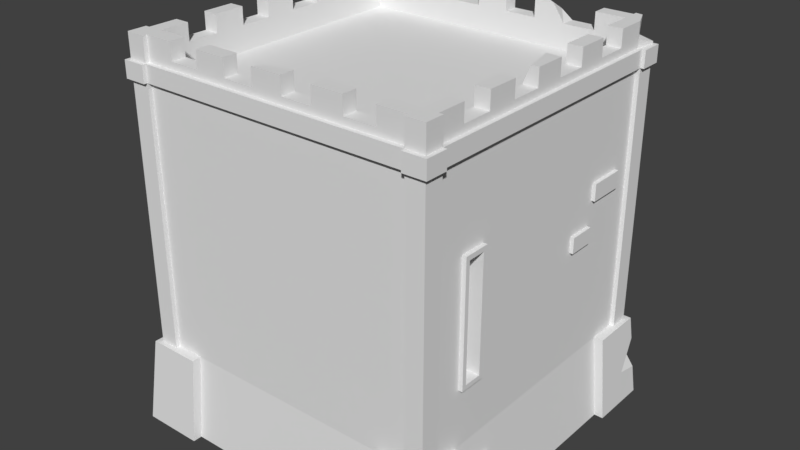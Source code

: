 # Source: Unity_Tower_L1.blend  (saved by Blender 2.79.0; exported with 4.5.12 LTS)
import bpy
from mathutils import Matrix  # noqa: F401  (used for matrix-valued properties, if any)

bpy.ops.wm.read_factory_settings(use_empty=True)
scene = bpy.context.scene
scene.name = 'Scene'

# ---- collections
col_collection_1 = bpy.data.collections.new('Collection 1'); scene.collection.children.link(col_collection_1)

# ---- world
world_world = bpy.data.worlds.new('World'); scene.world = world_world
world_world.color = (0.05088, 0.05088, 0.05088)
world_world.use_sun_shadow = False
world_world.sun_shadow_jitter_overblur = 0.0
world_world.cycles.sampling_method = 'MANUAL'

# ---- meshes
me_cube_009 = bpy.data.meshes.new('Cube.009')
me_cube_009.from_pydata([(-1.0, -1.0, -1.0), (-1.0, -1.0, 1.0), (-1.0, 1.0, -1.0), (-1.0, 1.0, 1.0), (1.0, -1.0, -1.0), (1.0, -1.0, 1.0), (1.0, 1.0, -1.0), (1.0, 1.0, 1.0)], [], [(0, 1, 3, 2), (2, 3, 7, 6), (6, 7, 5, 4), (4, 5, 1, 0), (2, 6, 4, 0), (7, 3, 1, 5)])
me_cube_009.use_remesh_preserve_volume = False
me_cube_009.use_remesh_preserve_attributes = False
me_cube_009.use_mirror_vertex_groups = False
me_cube_009.update()
me_cube_003 = bpy.data.meshes.new('Cube.003')
me_cube_003.from_pydata([(-1.0, -1.0, -1.0), (-1.0, -1.0, 1.0), (-1.0, 1.0, -1.0), (-1.0, 1.0, 1.0), (1.0, -1.0, -1.0), (1.0, -1.0, 1.0), (1.0, 1.0, -1.0), (1.0, 1.0, 1.0)], [], [(0, 1, 3, 2), (2, 3, 7, 6), (6, 7, 5, 4), (4, 5, 1, 0), (2, 6, 4, 0), (7, 3, 1, 5)])
me_cube_003.use_remesh_preserve_volume = False
me_cube_003.use_remesh_preserve_attributes = False
me_cube_003.use_mirror_vertex_groups = False
me_cube_003.update()
me_cube_000 = bpy.data.meshes.new('Cube.000')
me_cube_000.from_pydata([(0.3419, 1.0, 1.602), (0.3419, 1.0, 2.023), (0.3039, 1.083, 1.62), (-0.3419, 1.0, 1.602), (-0.3419, 1.0, 2.023), (-0.3039, 1.083, 1.994), (0.0, 1.083, 1.269), (0.0, 1.083, 2.069), (0.0, 1.0, 1.208), (0.0, 1.0, 2.108), (-0.162, 1.142, 1.439), (-0.1964, 1.142, 1.456), (-0.2379, 1.142, 1.3), (-0.272, 1.142, 1.316), (-0.2274, 1.145, 1.348), (-0.2497, 1.145, 1.359), (-0.2136, 1.145, 1.425), (-0.1897, 1.145, 1.413), (-0.2534, 1.146, 1.307), (-0.1757, 1.146, 1.451), (-0.239, 1.146, 1.353), (-0.202, 1.146, 1.419), (-0.2289, 1.135, 1.296), (-0.2779, 1.135, 1.319), (-0.1548, 1.13, 1.437), (-0.2005, 1.13, 1.457), (-0.25, 1.135, 1.359), (-0.2281, 1.135, 1.348), (-0.214, 1.135, 1.425), (-0.19, 1.135, 1.413), (-0.1758, 1.133, 1.451), (-0.2534, 1.135, 1.307), (-0.1534, 1.135, 1.435), (-0.2024, 1.135, 1.459), (-0.1757, 1.135, 1.451), (-0.1248, 1.133, 1.564), (-0.1042, 1.13, 1.55), (-0.1493, 1.13, 1.572), (-0.06478, 1.133, 1.638), (-0.05473, 1.13, 1.611), (-0.08314, 1.13, 1.669), (0.1087, 1.133, 1.795), (0.125, 1.13, 1.776), (0.08677, 1.13, 1.807), (0.1807, 1.133, 1.984), (0.2043, 1.13, 1.986), (0.159, 1.13, 1.975), (0.1583, 1.13, 2.095), (0.1509, 1.13, 2.072), (-0.07303, 1.13, 1.651), (-0.04651, 1.13, 1.591), (-0.08762, 1.133, 1.622), (-0.07083, 1.13, 1.604), (-0.09652, 1.13, 1.649), (0.1802, 1.13, 1.875), (0.1359, 1.13, 1.886), (0.1591, 1.133, 1.884), (0.008811, 1.13, 1.725), (0.03061, 1.133, 1.712), (0.04068, 1.13, 1.678), (-0.162, 1.111, 1.439), (-0.1964, 1.111, 1.456), (-0.2379, 1.111, 1.3), (-0.272, 1.111, 1.316), (-0.2274, 1.109, 1.348), (-0.2497, 1.109, 1.359), (-0.2136, 1.109, 1.425), (-0.1897, 1.109, 1.413), (-0.2534, 1.108, 1.307), (-0.1757, 1.108, 1.451), (-0.239, 1.108, 1.353), (-0.202, 1.108, 1.419), (-0.2289, 1.118, 1.296), (-0.2779, 1.118, 1.319), (-0.1548, 1.124, 1.437), (-0.2005, 1.124, 1.457), (-0.25, 1.118, 1.359), (-0.2281, 1.118, 1.348), (-0.214, 1.118, 1.425), (-0.19, 1.118, 1.413), (-0.1758, 1.121, 1.451), (-0.2534, 1.118, 1.307), (-0.1534, 1.118, 1.435), (-0.2024, 1.118, 1.459), (-0.1757, 1.118, 1.451), (-0.1248, 1.121, 1.564), (-0.1042, 1.124, 1.55), (-0.1493, 1.124, 1.572), (-0.06478, 1.121, 1.638), (-0.05473, 1.124, 1.611), (-0.08314, 1.124, 1.669), (0.1087, 1.121, 1.795), (0.125, 1.124, 1.776), (0.08677, 1.124, 1.807), (0.1807, 1.121, 1.984), (0.2043, 1.124, 1.986), (0.159, 1.124, 1.975), (0.1583, 1.124, 2.095), (0.1509, 1.124, 2.072), (-0.07303, 1.124, 1.651), (-0.04651, 1.124, 1.591), (-0.2289, 1.127, 1.296), (-0.2779, 1.127, 1.319), (-0.1534, 1.127, 1.435), (-0.2024, 1.127, 1.459), (-0.25, 1.127, 1.359), (-0.2281, 1.127, 1.348), (-0.214, 1.127, 1.425), (-0.19, 1.127, 1.413), (-0.2534, 1.127, 1.307), (-0.1548, 1.127, 1.437), (-0.2005, 1.127, 1.457), (-0.1042, 1.127, 1.55), (-0.1493, 1.127, 1.572), (-0.05473, 1.127, 1.611), (-0.08314, 1.127, 1.669), (0.125, 1.127, 1.776), (0.08677, 1.127, 1.807), (0.2043, 1.127, 1.986), (0.159, 1.127, 1.975), (0.1583, 1.127, 2.095), (0.1735, 1.127, 2.115), (0.1509, 1.127, 2.072), (-0.04651, 1.127, 1.591), (-0.07303, 1.127, 1.651), (-0.08762, 1.121, 1.622), (-0.07083, 1.124, 1.604), (-0.09652, 1.124, 1.649), (-0.09652, 1.127, 1.649), (-0.07083, 1.127, 1.604), (0.1802, 1.124, 1.875), (0.1359, 1.124, 1.886), (0.1591, 1.121, 1.884), (0.1359, 1.127, 1.886), (0.1802, 1.127, 1.875), (0.008811, 1.124, 1.725), (0.03061, 1.121, 1.712), (0.04068, 1.124, 1.678), (0.04068, 1.127, 1.678), (0.008811, 1.127, 1.725), (0.162, 1.127, 1.439), (0.1964, 1.127, 1.456), (0.2379, 1.127, 1.3), (0.272, 1.127, 1.316), (0.2274, 1.124, 1.348), (0.2497, 1.124, 1.359), (0.2136, 1.124, 1.425), (0.1897, 1.124, 1.413), (0.2534, 1.123, 1.307), (0.1757, 1.123, 1.451), (0.239, 1.123, 1.353), (0.202, 1.123, 1.419), (0.2289, 1.134, 1.296), (0.2779, 1.134, 1.319), (0.1548, 1.14, 1.437), (0.2005, 1.14, 1.457), (0.25, 1.134, 1.359), (0.2281, 1.134, 1.348), (0.214, 1.134, 1.425), (0.19, 1.134, 1.413), (0.1758, 1.136, 1.451), (0.2534, 1.134, 1.307), (0.1534, 1.134, 1.435), (0.2024, 1.134, 1.459), (0.1757, 1.134, 1.451), (0.1248, 1.136, 1.564), (0.1042, 1.14, 1.55), (0.1493, 1.14, 1.572), (0.06478, 1.136, 1.638), (0.05473, 1.14, 1.611), (0.08314, 1.14, 1.669), (-0.1087, 1.136, 1.795), (-0.125, 1.14, 1.776), (-0.08677, 1.14, 1.807), (-0.1807, 1.136, 1.984), (-0.2043, 1.14, 1.986), (-0.159, 1.14, 1.975), (-0.1583, 1.14, 2.095), (-0.1509, 1.14, 2.072), (0.07303, 1.14, 1.651), (0.04651, 1.14, 1.591), (0.08762, 1.136, 1.622), (0.07083, 1.14, 1.604), (0.09652, 1.14, 1.649), (-0.1802, 1.14, 1.875), (-0.1359, 1.14, 1.886), (-0.1591, 1.136, 1.884), (-0.008811, 1.14, 1.725), (-0.03061, 1.136, 1.712), (-0.04068, 1.14, 1.678), (0.162, 1.158, 1.439), (0.1964, 1.158, 1.456), (0.2379, 1.158, 1.3), (0.272, 1.158, 1.316), (0.2274, 1.16, 1.348), (0.2497, 1.16, 1.359), (0.2136, 1.16, 1.425), (0.1897, 1.16, 1.413), (0.2534, 1.161, 1.307), (0.1757, 1.161, 1.451), (0.239, 1.161, 1.353), (0.202, 1.161, 1.419), (0.2289, 1.151, 1.296), (0.2779, 1.151, 1.319), (0.1548, 1.145, 1.437), (0.2005, 1.145, 1.457), (0.25, 1.151, 1.359), (0.2281, 1.151, 1.348), (0.214, 1.151, 1.425), (0.19, 1.151, 1.413), (0.1758, 1.148, 1.451), (0.2534, 1.151, 1.307), (0.1534, 1.151, 1.435), (0.2024, 1.151, 1.459), (0.1757, 1.151, 1.451), (0.1248, 1.148, 1.564), (0.1042, 1.145, 1.55), (0.1493, 1.145, 1.572), (0.06478, 1.148, 1.638), (0.05473, 1.145, 1.611), (0.08314, 1.145, 1.669), (-0.1087, 1.148, 1.795), (-0.125, 1.145, 1.776), (-0.08677, 1.145, 1.807), (-0.1807, 1.148, 1.984), (-0.2043, 1.145, 1.986), (-0.159, 1.145, 1.975), (-0.1583, 1.145, 2.095), (-0.1735, 1.142, 2.115), (-0.1509, 1.145, 2.072), (0.07303, 1.145, 1.651), (0.04651, 1.145, 1.591), (0.2289, 1.142, 1.296), (0.2779, 1.142, 1.319), (0.1534, 1.142, 1.435), (0.2024, 1.142, 1.459), (0.25, 1.142, 1.359), (0.2281, 1.142, 1.348), (0.214, 1.142, 1.425), (0.19, 1.142, 1.413), (0.2534, 1.142, 1.307), (0.1548, 1.142, 1.437), (0.2005, 1.142, 1.457), (0.1042, 1.142, 1.55), (0.1493, 1.142, 1.572), (0.05473, 1.142, 1.611), (0.08314, 1.142, 1.669), (-0.125, 1.142, 1.776), (-0.08677, 1.142, 1.807), (-0.2043, 1.142, 1.986), (-0.159, 1.142, 1.975), (-0.1583, 1.142, 2.095), (-0.1509, 1.142, 2.072), (0.04651, 1.142, 1.591), (0.07303, 1.142, 1.651), (0.08762, 1.148, 1.622), (0.07083, 1.145, 1.604), (0.09652, 1.145, 1.649), (0.09652, 1.142, 1.649), (0.07083, 1.142, 1.604), (-0.1802, 1.145, 1.875), (-0.1359, 1.145, 1.886), (-0.1591, 1.148, 1.884), (-0.1359, 1.142, 1.886), (-0.1802, 1.142, 1.875), (-0.008811, 1.145, 1.725), (-0.03061, 1.148, 1.712), (-0.04068, 1.145, 1.678), (-0.04068, 1.142, 1.678), (-0.008811, 1.142, 1.725), (-0.2852, 1.083, 1.598), (-0.3111, 1.068, 1.616), (-0.3039, 1.083, 1.718), (-0.2606, 1.083, 1.637), (-0.3226, 1.042, 1.685), (0.2701, 1.083, 2.002), (0.3174, 1.054, 2.004), (0.3039, 1.083, 1.852), (0.2029, 1.083, 1.948), (0.3294, 1.027, 1.907), (0.3294, 1.027, 1.907)], [], [(6, 7, 275, 278, 277, 2), (2, 277, 280), (6, 2, 0, 8), (0, 1, 9, 8), (8, 3, 270, 6), (3, 271, 270), (5, 4, 9, 7), (3, 8, 9, 4), (31, 23, 13, 18), (21, 16, 11, 19), (29, 17, 10, 32), (22, 12, 14, 27), (18, 13, 15, 20), (27, 14, 17, 29), (20, 15, 16, 21), (14, 20, 21, 17), (12, 18, 20, 14), (17, 21, 19, 10), (22, 31, 18, 12), (101, 109, 31, 22), (10, 19, 34, 32), (24, 30, 35, 36), (106, 27, 29, 108), (15, 26, 28, 16), (101, 22, 27, 106), (13, 23, 26, 15), (16, 28, 33, 11), (108, 29, 32, 103), (19, 11, 33, 34), (30, 25, 37, 35), (109, 102, 23, 31), (111, 25, 33, 104), (30, 24, 32, 34), (25, 30, 34, 33), (129, 52, 39, 114), (52, 51, 38, 39), (110, 24, 36, 112), (58, 57, 43, 41), (51, 49, 38), (134, 54, 45, 118), (59, 58, 41, 42), (138, 59, 42, 116), (45, 44, 47, 121), (44, 46, 48, 47), (56, 55, 46, 44), (54, 56, 44, 45), (118, 45, 121), (114, 39, 50, 123), (51, 53, 40, 49), (40, 115, 124, 49), (46, 119, 122, 48), (47, 48, 122, 120), (121, 47, 120), (55, 133, 119, 46), (53, 128, 115, 40), (57, 139, 117, 43), (25, 111, 113, 37), (24, 110, 103, 32), (28, 107, 104, 33), (23, 102, 105, 26), (26, 105, 107, 28), (37, 113, 128, 53), (35, 37, 53, 51), (36, 35, 51, 52), (112, 36, 52, 129), (43, 117, 133, 55), (42, 41, 56, 54), (41, 43, 55, 56), (116, 42, 54, 134), (49, 124, 139, 57), (123, 50, 59, 138), (38, 49, 57, 58), (39, 38, 58, 59), (50, 39, 59), (81, 68, 63, 73), (71, 69, 61, 66), (79, 82, 60, 67), (72, 77, 64, 62), (68, 70, 65, 63), (77, 79, 67, 64), (70, 71, 66, 65), (64, 67, 71, 70), (62, 64, 70, 68), (67, 60, 69, 71), (72, 62, 68, 81), (101, 72, 81, 109), (60, 82, 84, 69), (74, 86, 85, 80), (106, 108, 79, 77), (65, 66, 78, 76), (101, 106, 77, 72), (63, 65, 76, 73), (66, 61, 83, 78), (108, 103, 82, 79), (69, 84, 83, 61), (80, 85, 87, 75), (109, 81, 73, 102), (111, 104, 83, 75), (80, 84, 82, 74), (75, 83, 84, 80), (129, 114, 89, 126), (126, 89, 88, 125), (110, 112, 86, 74), (136, 91, 93, 135), (125, 88, 99), (134, 118, 95, 130), (137, 92, 91, 136), (138, 116, 92, 137), (95, 121, 97, 94), (94, 97, 98, 96), (132, 94, 96, 131), (130, 95, 94, 132), (118, 121, 95), (114, 123, 100, 89), (125, 99, 90, 127), (90, 99, 124, 115), (96, 98, 122, 119), (97, 120, 122, 98), (121, 120, 97), (131, 96, 119, 133), (127, 90, 115, 128), (135, 93, 117, 139), (75, 87, 113, 111), (74, 82, 103, 110), (78, 83, 104, 107), (73, 76, 105, 102), (76, 78, 107, 105), (87, 127, 128, 113), (85, 125, 127, 87), (86, 126, 125, 85), (112, 129, 126, 86), (93, 131, 133, 117), (92, 130, 132, 91), (91, 132, 131, 93), (116, 134, 130, 92), (99, 135, 139, 124), (123, 138, 137, 100), (88, 136, 135, 99), (89, 137, 136, 88), (100, 137, 89), (161, 153, 143, 148), (151, 146, 141, 149), (159, 147, 140, 162), (152, 142, 144, 157), (148, 143, 145, 150), (157, 144, 147, 159), (150, 145, 146, 151), (144, 150, 151, 147), (142, 148, 150, 144), (147, 151, 149, 140), (152, 161, 148, 142), (232, 240, 161, 152), (140, 149, 164, 162), (154, 160, 165, 166), (237, 157, 159, 239), (145, 156, 158, 146), (232, 152, 157, 237), (143, 153, 156, 145), (146, 158, 163, 141), (239, 159, 162, 234), (149, 141, 163, 164), (160, 155, 167, 165), (240, 233, 153, 161), (242, 155, 163, 235), (160, 154, 162, 164), (155, 160, 164, 163), (259, 182, 169, 245), (182, 181, 168, 169), (241, 154, 166, 243), (188, 187, 173, 171), (181, 179, 168), (264, 184, 175, 249), (189, 188, 171, 172), (268, 189, 172, 247), (175, 174, 177, 228), (174, 176, 178, 177), (186, 185, 176, 174), (184, 186, 174, 175), (249, 175, 228), (245, 169, 180, 253), (181, 183, 170, 179), (170, 246, 254, 179), (176, 250, 252, 178), (177, 178, 252, 251), (228, 177, 251), (185, 263, 250, 176), (183, 258, 246, 170), (187, 269, 248, 173), (155, 242, 244, 167), (154, 241, 234, 162), (158, 238, 235, 163), (153, 233, 236, 156), (156, 236, 238, 158), (167, 244, 258, 183), (165, 167, 183, 181), (166, 165, 181, 182), (243, 166, 182, 259), (173, 248, 263, 185), (172, 171, 186, 184), (171, 173, 185, 186), (247, 172, 184, 264), (179, 254, 269, 187), (253, 180, 189, 268), (168, 179, 187, 188), (169, 168, 188, 189), (180, 169, 189), (211, 198, 193, 203), (201, 199, 191, 196), (209, 212, 190, 197), (202, 207, 194, 192), (198, 200, 195, 193), (207, 209, 197, 194), (200, 201, 196, 195), (194, 197, 201, 200), (192, 194, 200, 198), (197, 190, 199, 201), (202, 192, 198, 211), (232, 202, 211, 240), (190, 212, 214, 199), (204, 216, 215, 210), (237, 239, 209, 207), (195, 196, 208, 206), (232, 237, 207, 202), (193, 195, 206, 203), (196, 191, 213, 208), (239, 234, 212, 209), (199, 214, 213, 191), (210, 215, 217, 205), (240, 211, 203, 233), (242, 235, 213, 205), (210, 214, 212, 204), (205, 213, 214, 210), (259, 245, 219, 256), (256, 219, 218, 255), (241, 243, 216, 204), (266, 221, 223, 265), (255, 218, 230), (264, 249, 225, 260), (267, 222, 221, 266), (268, 247, 222, 267), (225, 228, 227, 224), (224, 227, 229, 226), (262, 224, 226, 261), (260, 225, 224, 262), (249, 228, 225), (245, 253, 231, 219), (255, 230, 220, 257), (220, 230, 254, 246), (226, 229, 252, 250), (227, 251, 252, 229), (228, 251, 227), (261, 226, 250, 263), (257, 220, 246, 258), (265, 223, 248, 269), (205, 217, 244, 242), (204, 212, 234, 241), (208, 213, 235, 238), (203, 206, 236, 233), (206, 208, 238, 236), (217, 257, 258, 244), (215, 255, 257, 217), (216, 256, 255, 215), (243, 259, 256, 216), (223, 261, 263, 248), (222, 260, 262, 221), (221, 262, 261, 223), (247, 264, 260, 222), (230, 265, 269, 254), (253, 268, 267, 231), (218, 266, 265, 230), (219, 267, 266, 218), (231, 267, 219), (273, 274, 272), (273, 270, 271, 274), (274, 271, 3), (273, 7, 6, 270), (274, 3, 4), (272, 274, 4, 5), (272, 5, 7, 273), (276, 275, 7, 9), (1, 276, 9), (1, 280, 279, 276), (276, 279, 278), (278, 279, 277), (275, 276, 278), (0, 2, 280, 1)])
me_cube_000.use_remesh_preserve_volume = False
me_cube_000.use_remesh_preserve_attributes = False
me_cube_000.use_mirror_vertex_groups = False
me_cube_000.update()
me_cube_017 = bpy.data.meshes.new('Cube.017')
me_cube_017.from_pydata([(-1.0, -1.0, -1.0), (-1.0, -1.0, 1.0), (-1.0, 1.0, -1.0), (-0.4717, 1.0, 0.4678), (1.0, -1.0, -1.0), (1.0, -1.0, 1.0), (1.0, 1.0, -1.0), (1.0, 1.0, 1.0)], [], [(0, 1, 3, 2), (2, 3, 7, 6), (6, 7, 5, 4), (4, 5, 1, 0), (2, 6, 4, 0), (7, 3, 1, 5)])
me_cube_017.use_remesh_preserve_volume = False
me_cube_017.use_remesh_preserve_attributes = False
me_cube_017.use_mirror_vertex_groups = False
me_cube_017.update()
me_cube_016 = bpy.data.meshes.new('Cube.016')
me_cube_016.from_pydata([(-1.0, -1.0, -1.0), (-1.0, -1.0, 1.0), (-1.0, 1.0, -1.0), (-1.0, 1.0, 1.0), (1.0, -1.0, -1.0), (1.0, -1.0, 1.0), (1.0, 1.0, -1.0), (1.0, 1.0, 1.0)], [], [(0, 1, 3, 2), (2, 3, 7, 6), (6, 7, 5, 4), (4, 5, 1, 0), (2, 6, 4, 0), (7, 3, 1, 5)])
me_cube_016.use_remesh_preserve_volume = False
me_cube_016.use_remesh_preserve_attributes = False
me_cube_016.use_mirror_vertex_groups = False
me_cube_016.update()
me_cube_015 = bpy.data.meshes.new('Cube.015')
me_cube_015.from_pydata([(-1.0, -1.0, -1.0), (-1.0, -1.0, 1.0), (-1.0, 1.0, -1.0), (-1.0, 1.0, 1.0), (1.0, -1.0, -1.0), (1.0, -1.0, 1.0), (1.0, 1.0, -1.0), (1.0, 1.0, 1.0)], [], [(0, 1, 3, 2), (2, 3, 7, 6), (6, 7, 5, 4), (4, 5, 1, 0), (2, 6, 4, 0), (7, 3, 1, 5)])
me_cube_015.use_remesh_preserve_volume = False
me_cube_015.use_remesh_preserve_attributes = False
me_cube_015.use_mirror_vertex_groups = False
me_cube_015.update()
me_cube_008 = bpy.data.meshes.new('Cube.008')
me_cube_008.from_pydata([(-1.0, -1.0, -1.0), (-1.0, -1.0, 1.0), (-1.0, 1.0, -1.0), (-1.0, 1.0, 1.0), (1.0, -1.0, -1.0), (1.0, -1.0, 1.0), (1.0, 1.0, -1.0), (1.0, 1.0, 1.0)], [], [(0, 1, 3, 2), (2, 3, 7, 6), (6, 7, 5, 4), (4, 5, 1, 0), (2, 6, 4, 0), (7, 3, 1, 5)])
me_cube_008.use_remesh_preserve_volume = False
me_cube_008.use_remesh_preserve_attributes = False
me_cube_008.use_mirror_vertex_groups = False
me_cube_008.update()
me_cube_007 = bpy.data.meshes.new('Cube.007')
me_cube_007.from_pydata([(-1.0, -1.0, -1.0), (-1.0, -1.0, 1.0), (-1.0, 1.0, -1.0), (-1.0, 1.0, 1.0), (1.0, -1.0, -1.0), (1.0, -1.0, 1.0), (1.0, 1.0, -1.0), (1.0, 1.0, 1.0)], [], [(0, 1, 3, 2), (2, 3, 7, 6), (6, 7, 5, 4), (4, 5, 1, 0), (2, 6, 4, 0), (7, 3, 1, 5)])
me_cube_007.use_remesh_preserve_volume = False
me_cube_007.use_remesh_preserve_attributes = False
me_cube_007.use_mirror_vertex_groups = False
me_cube_007.update()
me_cube_006 = bpy.data.meshes.new('Cube.006')
me_cube_006.from_pydata([(-1.0, -1.0, -1.0), (-1.0, -1.0, 1.0), (-1.0, 1.0, -1.0), (-1.0, 1.0, 1.0), (1.0, -1.0, -1.0), (1.0, -1.0, 1.0), (1.0, 1.0, -1.0), (1.0, 1.0, 1.0)], [], [(0, 1, 3, 2), (2, 3, 7, 6), (6, 7, 5, 4), (4, 5, 1, 0), (2, 6, 4, 0), (7, 3, 1, 5)])
me_cube_006.use_remesh_preserve_volume = False
me_cube_006.use_remesh_preserve_attributes = False
me_cube_006.use_mirror_vertex_groups = False
me_cube_006.update()
me_cube_005 = bpy.data.meshes.new('Cube.005')
me_cube_005.from_pydata([(-1.0, -1.0, -1.0), (-1.0, -1.0, 1.0), (-1.0, 1.0, -1.0), (-1.0, 1.0, 1.0), (1.0, -1.0, -1.0), (1.0, -1.0, 1.0), (1.0, 1.0, -1.0), (1.0, 1.0, 1.0)], [], [(0, 1, 3, 2), (2, 3, 7, 6), (6, 7, 5, 4), (4, 5, 1, 0), (2, 6, 4, 0), (7, 3, 1, 5)])
me_cube_005.use_remesh_preserve_volume = False
me_cube_005.use_remesh_preserve_attributes = False
me_cube_005.use_mirror_vertex_groups = False
me_cube_005.update()
me_cube_004 = bpy.data.meshes.new('Cube.004')
me_cube_004.from_pydata([(-1.0, -1.0, -1.0), (-1.0, -1.0, 1.0), (-1.0, 1.0, -1.0), (-1.0, 1.0, 1.0), (1.0, -1.0, -1.0), (1.0, -1.0, 1.0), (1.0, 1.0, -1.0), (1.0, 1.0, 1.0)], [], [(0, 1, 3, 2), (2, 3, 7, 6), (6, 7, 5, 4), (4, 5, 1, 0), (2, 6, 4, 0), (7, 3, 1, 5)])
me_cube_004.use_remesh_preserve_volume = False
me_cube_004.use_remesh_preserve_attributes = False
me_cube_004.use_mirror_vertex_groups = False
me_cube_004.update()
me_cube_001 = bpy.data.meshes.new('Cube.001')
me_cube_001.from_pydata([(-0.102, -1.028, 2.155), (-1.054, -0.7143, -2.772e-05), (-1.0, -0.6708, 1.619), (-0.7143, -1.054, -2.772e-05), (-0.7143, -1.0, 2.155), (-0.7143, -1.062, 0.5368), (-1.062, -0.7143, 0.5368), (-1.114, -0.7143, -2.766e-05), (-0.7143, -1.114, -2.766e-05), (-1.114, -1.114, -2.769e-05), (-1.062, -1.062, 0.5368), (1.49e-08, 2.98e-08, 2.155), (-0.7143, -1.0, 0.5368), (-1.0, -0.6708, 0.9179), (-0.102, -1.0, 0.5368), (-1.0, -0.9048, 2.155), (-1.062, -0.9048, 0.5368), (-1.114, -0.9394, -2.768e-05), (-1.0, -0.9048, 0.5368), (-0.7143, -0.9048, 2.155), (-0.3061, -1.0, 0.5368), (-0.9048, -0.7143, 2.155), (-0.9048, -1.062, 0.5368), (-0.9048, -1.0, 2.155), (-0.9394, -1.114, -2.768e-05), (-0.9048, -1.0, 0.5368), (-0.5102, -1.0, 0.5368), (-0.9048, -0.9048, 2.155), (-0.5102, -0.9048, 2.155), (-1.028, -1.028, 2.155), (-1.028, -1.028, 0.5368), (-1.028, -0.9048, 0.5368), (-0.9048, -1.028, 0.5368), (-1.028, -0.7143, 0.5368), (-0.7143, -1.028, 0.5368), (-1.0, -0.9048, 2.259), (-1.0, -0.7143, 2.259), (-0.9048, -1.0, 2.259), (-0.7143, -1.0, 2.259), (-0.3061, -0.9048, 2.155), (-0.102, -0.9048, 2.155), (-1.028, -0.9048, 2.259), (-1.028, -1.028, 2.259), (-0.102, -1.0, 2.155), (-0.3061, -1.0, 2.155), (-0.5102, -1.0, 2.155), (-0.5102, -1.054, -2.772e-05), (-0.3061, -1.054, -2.772e-05), (-0.102, -1.054, -2.772e-05), (-0.5102, -1.0, 2.259), (-0.3061, -1.0, 2.259), (-0.102, -1.0, 2.259), (-1.028, -0.102, 2.259), (-1.028, -0.3061, 2.259), (-1.028, -0.5102, 2.259), (-1.028, -0.102, 2.155), (-1.028, -0.3061, 2.155), (-1.0, -0.5537, 1.619), (-1.0, -0.3061, 2.155), (-1.0, -0.102, 2.155), (-1.0, -0.5537, 0.9179), (-1.0, -0.3061, 0.5368), (-1.0, -0.102, 0.5368), (-1.054, -0.102, -2.772e-05), (-1.054, -0.3061, -2.772e-05), (-1.054, -0.5102, -2.772e-05), (-0.9048, -0.5102, 2.155), (-0.9048, -0.3061, 2.155), (-0.9048, -0.102, 2.155), (-1.0, -0.5102, 2.259), (-1.0, -0.3061, 2.259), (-1.0, -0.102, 2.259), (-1.028, -0.5102, 2.155), (-1.028, -0.7143, 2.259), (-1.028, -0.7143, 2.155), (-1.028, -0.9048, 2.155), (-0.3061, -0.9048, 2.304), (-0.5102, -0.9048, 2.304), (-0.102, -0.9048, 2.304), (-1.0, -0.9048, 2.304), (-0.9048, -0.7143, 2.304), (-1.0, -0.7143, 2.304), (-0.9048, -1.0, 2.304), (-0.9048, -1.028, 2.304), (-0.7143, -0.9048, 2.304), (-0.7143, -1.0, 2.304), (-0.9048, -0.9048, 2.304), (-1.028, -0.9048, 2.304), (-1.028, -1.028, 2.304), (-0.102, -1.0, 2.304), (-0.3061, -1.0, 2.304), (-0.5102, -1.0, 2.304), (-1.0, -0.5102, 2.304), (-1.0, -0.3061, 2.304), (-1.0, -0.102, 2.304), (-0.9048, -0.5102, 2.304), (-0.9048, -0.3061, 2.304), (-0.9048, -0.102, 2.304), (-0.3061, -0.9048, 2.409), (-0.5102, -0.9048, 2.409), (-0.05445, -0.9482, 2.409), (-1.0, -0.9048, 2.409), (-1.0, -1.0, 2.409), (-0.9048, -0.7143, 2.409), (-1.0, -0.7143, 2.409), (-0.9048, -1.0, 2.409), (-0.9048, -1.028, 2.409), (-0.7143, -0.9048, 2.409), (-0.7143, -1.0, 2.409), (-0.9048, -0.9048, 2.409), (-1.028, -0.9048, 2.409), (-1.028, -1.028, 2.409), (-0.102, -1.0, 2.409), (-0.5102, -1.0, 2.409), (-0.3061, -1.0, 2.409), (-1.0, -0.5102, 2.409), (-1.0, -0.3061, 2.409), (-0.9048, -0.5102, 2.409), (-0.9048, -0.3061, 2.409), (-0.9048, -0.102, 2.409), (-1.0, -0.102, 2.409), (-0.3061, -1.028, 2.155), (-0.9048, -1.028, 2.259), (-0.9048, -1.028, 2.155), (-0.7143, -1.028, 2.155), (-0.7143, -1.028, 2.259), (-0.5102, -1.028, 2.155), (-0.102, -1.028, 2.259), (-0.3061, -1.028, 2.259), (-0.5102, -1.028, 2.259), (-0.9048, -1.052, 2.259), (-0.9048, -1.052, 2.155), (-1.052, -0.9048, 2.259), (-1.052, -1.052, 2.259), (-1.052, -1.052, 2.155), (-1.052, -0.9048, 2.155), (-0.102, 1.028, 2.155), (-1.0, 0.7143, 2.155), (-0.7143, 1.054, -2.772e-05), (-0.6708, 1.0, 1.619), (-0.7143, 1.062, 0.5368), (-1.062, 0.7143, 0.5368), (-1.114, 0.7143, -2.766e-05), (-0.7143, 1.114, -2.766e-05), (-1.114, 1.114, -2.769e-05), (-1.062, 1.062, 0.5368), (-0.6708, 1.0, 0.9179), (-1.0, 0.7143, 0.5368), (-0.3061, 0.933, -2.766e-05), (-1.0, 0.9048, 2.155), (-1.062, 0.9048, 0.5368), (-1.0, 0.9048, 0.5368), (-0.7143, 0.9048, 2.155), (-0.3061, 0.9632, 0.5368), (-0.9048, 0.7143, 2.155), (-0.9048, 1.062, 0.5368), (-0.8777, 1.0, 2.029), (-0.9394, 1.114, -2.768e-05), (-0.8777, 1.0, 1.857), (-0.5537, 1.0, 0.9179), (-0.9048, 0.9048, 2.155), (-0.5102, 0.9048, 2.155), (-1.028, 1.028, 2.155), (-1.028, 1.028, 0.5368), (-1.028, 0.9048, 0.5368), (-0.9048, 1.028, 0.5368), (-1.028, 0.7143, 0.5368), (-1.054, 0.7143, -2.769e-05), (-0.7143, 1.028, 0.5368), (-1.0, 0.9048, 2.259), (-1.0, 0.7143, 2.259), (-0.9048, 1.0, 2.259), (-0.7143, 1.0, 2.259), (-0.3061, 0.9048, 2.155), (-0.102, 0.9048, 2.155), (-1.028, 0.9048, 2.259), (-1.028, 1.028, 2.259), (-0.102, 1.0, 2.155), (-0.3061, 1.0, 2.155), (-0.5537, 1.0, 1.619), (-0.5102, 1.054, -2.772e-05), (-0.3061, 1.054, -2.772e-05), (-0.3061, 0.933, 0.5368), (-0.5102, 1.0, 2.259), (-0.3061, 1.0, 2.259), (-0.102, 1.0, 2.259), (-1.028, 0.102, 2.259), (-1.028, 0.3061, 2.259), (-1.028, 0.5102, 2.259), (-1.028, 0.102, 2.155), (-1.028, 0.3061, 2.155), (-1.0, 0.4809, 1.963), (-1.0, 0.3354, 1.963), (-1.0, 0.102, 2.155), (-1.0, 0.4809, 1.823), (-1.0, 0.3354, 1.823), (-1.0, 0.102, 0.5368), (-1.054, 0.102, -2.772e-05), (-1.054, 0.3061, -2.772e-05), (-1.054, 0.5102, -2.772e-05), (-0.9048, 0.5102, 2.155), (-0.9048, 0.3061, 2.155), (-0.9048, 0.102, 2.155), (-1.0, 0.5102, 2.259), (-1.0, 0.3061, 2.259), (-1.0, 0.102, 2.259), (-1.028, 0.5102, 2.155), (-1.028, 0.7143, 2.259), (-1.028, 0.7143, 2.155), (-1.028, 0.9048, 2.155), (-0.3061, 0.9048, 2.304), (-0.5102, 0.9048, 2.304), (-0.102, 0.9048, 2.304), (-1.0, 0.9048, 2.304), (-0.9048, 0.7143, 2.304), (-1.0, 0.7143, 2.304), (-0.9048, 1.0, 2.304), (-0.9048, 1.028, 2.304), (-0.7143, 0.9048, 2.304), (-0.7143, 1.0, 2.304), (-0.9048, 0.9048, 2.304), (-1.028, 0.9048, 2.304), (-1.028, 1.028, 2.304), (-0.102, 1.0, 2.304), (-0.3061, 1.0, 2.304), (-0.5102, 1.0, 2.304), (-1.0, 0.5102, 2.304), (-1.0, 0.3061, 2.304), (-1.0, 0.102, 2.304), (-0.9048, 0.5102, 2.304), (-0.9048, 0.3061, 2.304), (-0.9048, 0.102, 2.304), (-0.3061, 0.9048, 2.409), (-0.5102, 0.9048, 2.409), (-0.102, 0.9048, 2.409), (-1.0, 0.9048, 2.409), (-1.0, 1.0, 2.409), (-0.9048, 0.7143, 2.409), (-1.0, 0.7143, 2.409), (-0.7143, 0.9048, 2.409), (-0.7143, 1.0, 2.409), (-0.9048, 0.9048, 2.409), (-1.028, 0.9048, 2.409), (-1.028, 1.028, 2.409), (-0.102, 1.0, 2.335), (-0.5102, 1.0, 2.409), (-0.3061, 1.0, 2.409), (-1.0, 0.4226, 2.409), (-1.0, 0.3061, 2.409), (-0.9048, 0.4785, 2.409), (-0.9048, 0.3061, 2.409), (-0.9048, 0.102, 2.409), (-1.0, 0.102, 2.409), (-0.3061, 1.028, 2.155), (-0.9048, 1.028, 2.259), (-0.9048, 1.028, 2.155), (-0.7143, 1.028, 2.155), (-0.7143, 1.028, 2.259), (-0.5102, 1.028, 2.155), (-0.102, 1.028, 2.259), (-0.3061, 1.028, 2.259), (-0.5102, 1.028, 2.259), (-0.9048, 1.052, 2.259), (-0.9048, 1.052, 2.155), (-1.052, 0.9048, 2.259), (-1.052, 1.052, 2.259), (-1.052, 1.052, 2.155), (-1.052, 0.9048, 2.155), (-0.3061, 0.9632, 1.027), (-0.102, 0.9632, 1.027), (-0.3061, 0.933, 1.027), (-0.102, 0.933, 1.027), (-0.102, 0.933, 0.5368), (-0.102, 0.933, -2.76e-05), (-0.3741, 1.0, 0.5368), (-0.3741, 1.054, -2.772e-05), (-0.3741, 1.0, 1.027), (-0.3061, 1.0, 1.093), (-0.102, 1.0, 1.093), (-0.3741, 1.054, 1.098), (-0.102, 1.054, 1.098), (-0.3061, 1.054, 1.098), (-0.3741, 1.054, 1.032), (-0.102, 1.054, 1.032), (-0.3061, 0.933, 0.8314), (-0.3061, 1.054, 1.032), (-0.3061, 0.933, 0.7333), (-0.3061, 1.054, 0.5413), (-0.3741, 1.054, 0.5413), (-0.3741, 1.0, 1.093), (-1.0, -0.7143, 2.155), (-1.0, -0.5102, 2.155), (-1.0, -0.7143, 0.5368), (-1.0, -0.5102, 0.5368), (-0.7413, 1.0, 1.857), (-0.5102, 1.0, 0.5368), (-0.7413, 1.0, 2.029), (-0.5102, 1.0, 2.155), (-1.0, -0.6994, 1.648), (-1.0, -0.5251, 1.648), (-1.0, -0.6994, 0.8892), (-1.0, -0.5251, 0.8892), (-0.6994, 1.0, 0.8892), (-0.5251, 1.0, 0.8892), (-0.6994, 1.0, 1.648), (-0.5251, 1.0, 1.648), (-0.6708, 0.9333, 0.9179), (-0.5537, 0.9333, 0.9179), (-0.6708, 0.9333, 1.619), (-0.5537, 0.9333, 1.619), (-0.9333, -0.6708, 1.619), (-0.9333, -0.5537, 1.619), (-0.9333, -0.6708, 0.9179), (-0.9333, -0.5537, 0.9179), (-0.6994, 1.027, 0.8892), (-0.5251, 1.027, 0.8892), (-0.6994, 1.027, 1.648), (-0.5251, 1.027, 1.648), (-0.6708, 1.027, 0.9179), (-0.5537, 1.027, 0.9179), (-0.6708, 1.027, 1.619), (-0.5537, 1.027, 1.619), (-1.027, -0.6994, 1.648), (-1.027, -0.5251, 1.648), (-1.027, -0.6994, 0.8892), (-1.027, -0.5251, 0.8892), (-1.027, -0.6708, 1.619), (-1.027, -0.5537, 1.619), (-1.027, -0.6708, 0.9179), (-1.027, -0.5537, 0.9179), (-0.3061, 0.9632, 0.7333), (-0.3061, 0.9632, 0.8314), (-0.102, 0.933, 0.7333), (-0.3061, 0.9632, -2.769e-05), (-0.3061, 0.933, 0.2147), (-0.3061, 0.933, 0.3221), (-0.102, 0.933, 0.3221), (-0.3061, 0.9632, 0.3221), (-0.3061, 0.9632, 0.2147), (-0.9048, 1.0, 2.155), (-0.7143, 1.0, 2.155), (-0.9048, 1.0, 0.5368), (-0.7143, 1.0, 0.5368), (-0.8777, 1.13, 2.029), (-0.7413, 1.182, 2.029), (-0.8777, 1.233, 1.857), (-0.7413, 1.233, 1.857), (-0.102, 0.9632, 0.8314), (-0.102, 0.933, 0.8314), (-0.102, 0.9632, 0.7333), (-0.102, 0.9632, 0.3221), (-0.102, 0.9632, 0.2147), (-0.102, 0.933, 0.2147), (0.102, -1.028, 2.155), (1.054, -0.7143, -2.772e-05), (1.0, -0.6708, 1.619), (0.7143, -1.054, -2.772e-05), (0.7143, -1.0, 2.155), (0.7143, -1.062, 0.5368), (1.062, -0.7143, 0.5368), (1.114, -0.7143, -2.766e-05), (0.7143, -1.114, -2.766e-05), (1.114, -1.114, -2.769e-05), (1.062, -1.062, 0.5368), (0.7143, -1.0, 0.5368), (1.0, -0.6708, 0.9179), (0.102, -1.0, 0.5368), (1.0, -0.9048, 2.155), (1.062, -0.9048, 0.5368), (1.114, -0.9394, -2.768e-05), (1.0, -0.9048, 0.5368), (0.7143, -0.9048, 2.155), (0.3061, -1.0, 0.5368), (0.9048, -0.7143, 2.155), (0.9048, -1.062, 0.5368), (0.9048, -1.0, 2.155), (0.9394, -1.114, -2.768e-05), (0.9048, -1.0, 0.5368), (0.5102, -1.0, 0.5368), (0.9048, -0.9048, 2.155), (0.5102, -0.9048, 2.155), (1.028, -1.028, 2.155), (1.028, -1.028, 0.5368), (1.028, -0.9048, 0.5368), (0.9048, -1.028, 0.5368), (1.028, -0.7143, 0.5368), (0.7143, -1.028, 0.5368), (1.0, -0.9048, 2.259), (1.0, -0.7143, 2.259), (0.9048, -1.0, 2.259), (0.7143, -1.0, 2.259), (0.3061, -0.9048, 2.155), (0.102, -0.9048, 2.155), (1.028, -0.9048, 2.259), (1.028, -1.028, 2.259), (0.102, -1.0, 2.155), (0.3061, -1.0, 2.155), (0.5102, -1.0, 2.155), (0.5102, -1.054, -2.772e-05), (0.3061, -1.054, -2.772e-05), (0.102, -1.054, -2.772e-05), (0.5102, -1.0, 2.259), (0.3061, -1.0, 2.259), (0.102, -1.0, 2.259), (1.028, -0.102, 2.259), (1.028, -0.3061, 2.259), (1.028, -0.5102, 2.259), (1.028, -0.102, 2.155), (1.028, -0.3061, 2.155), (1.0, -0.5537, 1.619), (1.0, -0.3061, 2.155), (1.0, -0.102, 2.155), (1.0, -0.5537, 0.9179), (1.0, -0.3061, 0.5368), (1.0, -0.102, 0.5368), (1.054, -0.102, -2.772e-05), (1.054, -0.3061, -2.772e-05), (1.054, -0.5102, -2.772e-05), (0.9048, -0.5102, 2.155), (0.9048, -0.3061, 2.155), (0.9048, -0.102, 2.155), (1.0, -0.5102, 2.259), (1.0, -0.3061, 2.259), (1.0, -0.102, 2.259), (1.028, -0.5102, 2.155), (1.028, -0.7143, 2.259), (1.028, -0.7143, 2.155), (1.028, -0.9048, 2.155), (0.3061, -0.9048, 2.304), (0.5102, -0.9048, 2.304), (0.102, -0.9048, 2.304), (1.0, -0.9048, 2.304), (0.9048, -0.7143, 2.304), (1.0, -0.7143, 2.304), (0.9048, -1.0, 2.304), (0.9048, -1.028, 2.304), (0.7143, -0.9048, 2.304), (0.7143, -1.0, 2.304), (0.9048, -0.9048, 2.304), (1.028, -0.9048, 2.304), (1.028, -1.028, 2.304), (0.102, -1.0, 2.304), (0.3061, -1.0, 2.304), (0.5102, -1.0, 2.304), (1.0, -0.5102, 2.304), (1.0, -0.3061, 2.304), (1.0, -0.102, 2.304), (0.9048, -0.5102, 2.304), (0.9048, -0.3061, 2.304), (0.9048, -0.102, 2.304), (0.3061, -0.9048, 2.409), (0.5102, -0.9048, 2.409), (0.102, -0.9048, 2.409), (1.0, -0.9048, 2.409), (1.0, -1.0, 2.409), (0.9048, -0.7143, 2.409), (1.0, -0.7143, 2.409), (0.9048, -1.0, 2.409), (0.9048, -1.028, 2.409), (0.7143, -0.9048, 2.409), (0.7143, -1.0, 2.409), (0.9048, -0.9048, 2.409), (1.028, -0.9048, 2.409), (1.028, -1.028, 2.409), (0.102, -1.0, 2.409), (0.5102, -1.0, 2.409), (0.3061, -1.0, 2.409), (1.0, -0.5102, 2.409), (1.0, -0.3061, 2.409), (0.9048, -0.5102, 2.409), (0.9048, -0.3061, 2.409), (0.9515, -0.102, 2.409), (1.0, -0.102, 2.409), (0.3061, -1.028, 2.155), (0.9048, -1.028, 2.259), (0.9048, -1.028, 2.155), (0.7143, -1.028, 2.155), (0.7143, -1.028, 2.259), (0.5102, -1.028, 2.155), (0.102, -1.028, 2.259), (0.3061, -1.028, 2.259), (0.5102, -1.028, 2.259), (0.9048, -1.052, 2.259), (0.9048, -1.052, 2.155), (1.052, -0.9048, 2.259), (1.052, -1.052, 2.259), (1.052, -1.052, 2.155), (1.052, -0.9048, 2.155), (0.102, 1.028, 2.155), (1.0, 0.7143, 2.155), (0.7143, 1.054, -2.772e-05), (0.6708, 1.0, 1.619), (0.7143, 1.062, 0.5368), (1.062, 0.7143, 0.5368), (1.114, 0.7143, -2.766e-05), (0.7143, 1.114, -2.766e-05), (1.114, 1.114, -2.769e-05), (1.062, 1.062, 0.5368), (0.6708, 1.0, 0.9179), (1.0, 0.7143, 0.5368), (0.3061, 0.933, -2.766e-05), (1.0, 0.9048, 2.155), (1.062, 0.9048, 0.5368), (1.114, 0.9394, -2.768e-05), (1.0, 0.9048, 0.5368), (0.7143, 0.9048, 2.155), (0.3061, 0.9632, 0.5368), (0.9048, 0.7143, 2.155), (0.9048, 1.062, 0.5368), (0.9394, 1.114, -2.768e-05), (0.5537, 1.0, 0.9179), (0.9048, 0.9048, 2.155), (0.5102, 0.9048, 2.155), (1.028, 1.028, 2.155), (1.028, 1.028, 0.5368), (1.028, 0.9048, 0.5368), (0.9048, 1.028, 0.5368), (1.028, 0.7143, 0.5368), (1.054, 0.7143, -2.769e-05), (0.7143, 1.028, 0.5368), (1.0, 0.9048, 2.259), (1.0, 0.7143, 2.259), (0.9048, 1.0, 2.259), (0.7143, 1.0, 2.259), (0.3061, 0.9048, 2.155), (0.102, 0.9048, 2.155), (1.028, 0.9048, 2.259), (1.028, 1.028, 2.259), (0.102, 1.0, 2.155), (0.3061, 1.0, 2.155), (0.5537, 1.0, 1.619), (0.5102, 1.054, -2.772e-05), (0.3061, 1.054, -2.772e-05), (0.3061, 0.933, 0.5368), (0.5102, 1.0, 2.259), (0.3061, 1.0, 2.259), (0.102, 1.0, 2.259), (1.028, 0.102, 2.259), (1.028, 0.3061, 2.259), (1.028, 0.5102, 2.259), (1.028, 0.102, 2.155), (1.028, 0.3061, 2.155), (1.0, 0.5102, 2.155), (1.0, 0.3061, 2.155), (1.0, 0.102, 2.155), (1.0, 0.5102, 0.5368), (1.0, 0.3061, 0.5368), (1.0, 0.102, 0.5368), (1.054, 0.102, -2.772e-05), (1.054, 0.3061, -2.772e-05), (1.054, 0.5102, -2.772e-05), (0.9048, 0.5102, 2.155), (0.9048, 0.3061, 2.155), (0.9048, 0.102, 2.155), (1.0, 0.5102, 2.259), (1.0, 0.3061, 2.259), (1.0, 0.102, 2.259), (1.028, 0.5102, 2.155), (1.028, 0.7143, 2.259), (1.028, 0.7143, 2.155), (1.028, 0.9048, 2.155), (0.3061, 0.9048, 2.304), (0.5102, 0.9048, 2.304), (0.102, 0.9048, 2.304), (1.0, 0.9048, 2.304), (0.9048, 0.7143, 2.304), (1.0, 0.7143, 2.304), (0.9048, 1.0, 2.304), (0.9048, 1.028, 2.304), (0.7143, 0.9048, 2.304), (0.7143, 1.0, 2.304), (0.9048, 0.9048, 2.304), (1.028, 1.028, 2.277), (0.102, 1.0, 2.304), (0.3061, 1.0, 2.304), (0.5102, 1.0, 2.304), (1.0, 0.5102, 2.304), (1.0, 0.3061, 2.304), (1.0, 0.102, 2.304), (0.9048, 0.5102, 2.304), (0.9048, 0.3061, 2.304), (0.9048, 0.102, 2.304), (0.3061, 0.9048, 2.409), (0.4343, 0.9048, 2.409), (0.102, 0.9048, 2.409), (1.0, 0.9048, 2.409), (0.9498, 1.021, 2.409), (0.9048, 0.7143, 2.409), (1.0, 0.7143, 2.409), (0.9048, 1.0, 2.409), (0.9048, 1.028, 2.409), (0.7143, 0.9048, 2.409), (0.7143, 1.0, 2.409), (0.9048, 0.9048, 2.409), (0.102, 1.0, 2.409), (0.4348, 1.0, 2.357), (0.3061, 1.0, 2.409), (1.0, 0.5102, 2.409), (1.0, 0.3061, 2.409), (0.9048, 0.5102, 2.409), (0.9048, 0.3061, 2.409), (0.9048, 0.102, 2.409), (1.0, 0.102, 2.409), (0.3061, 1.028, 2.155), (0.9048, 1.028, 2.259), (0.9048, 1.028, 2.155), (0.7143, 1.028, 2.155), (0.7143, 1.028, 2.259), (0.5102, 1.028, 2.155), (0.102, 1.028, 2.259), (0.3061, 1.028, 2.259), (0.5102, 1.028, 2.259), (0.9048, 1.052, 2.259), (0.9048, 1.052, 2.155), (1.052, 0.9048, 2.259), (1.052, 1.052, 2.259), (1.052, 1.052, 2.155), (1.052, 0.9048, 2.155), (0.3061, 0.9632, 1.027), (0.102, 0.9632, 1.027), (0.3061, 0.933, 1.027), (0.102, 0.933, 1.027), (0.102, 0.933, 0.5368), (0.102, 0.933, -2.76e-05), (0.3741, 1.0, 0.5368), (0.3741, 1.054, -2.772e-05), (0.3741, 1.0, 1.027), (0.3061, 1.0, 1.093), (0.102, 1.0, 1.093), (0.3741, 1.054, 1.098), (0.102, 1.054, 1.098), (0.3061, 1.054, 1.098), (0.3741, 1.054, 1.032), (0.102, 1.054, 1.032), (0.3061, 0.933, 0.8314), (0.3061, 1.054, 1.032), (0.3061, 0.933, 0.7333), (0.3061, 1.054, 0.5413), (0.3741, 1.054, 0.5413), (0.3741, 1.0, 1.093), (1.0, -0.7143, 2.155), (1.0, -0.5102, 2.155), (1.0, -0.7143, 0.5368), (1.0, -0.5102, 0.5368), (0.5102, 1.0, 0.5368), (0.5102, 1.0, 2.155), (1.0, -0.6994, 1.648), (1.0, -0.5251, 1.648), (1.0, -0.6994, 0.8892), (1.0, -0.5251, 0.8892), (0.6994, 1.0, 0.8892), (0.5251, 1.0, 0.8892), (0.6994, 1.0, 1.648), (0.5251, 1.0, 1.648), (0.6708, 0.9333, 0.9179), (0.5537, 0.9333, 0.9179), (0.6708, 0.9333, 1.619), (0.5537, 0.9333, 1.619), (0.9333, -0.6708, 1.619), (0.9333, -0.5537, 1.619), (0.9333, -0.6708, 0.9179), (0.9333, -0.5537, 0.9179), (0.6994, 1.027, 0.8892), (0.5251, 1.027, 0.8892), (0.6994, 1.027, 1.648), (0.5251, 1.027, 1.648), (0.6708, 1.027, 0.9179), (0.5537, 1.027, 0.9179), (0.6708, 1.027, 1.619), (0.5537, 1.027, 1.619), (1.027, -0.6994, 1.648), (1.027, -0.5251, 1.648), (1.027, -0.6994, 0.8892), (1.027, -0.5251, 0.8892), (1.027, -0.6708, 1.619), (1.027, -0.5537, 1.619), (1.027, -0.6708, 0.9179), (1.027, -0.5537, 0.9179), (0.3061, 0.9632, 0.7333), (0.3061, 0.9632, 0.8314), (0.102, 0.933, 0.7333), (0.3061, 0.9632, -2.769e-05), (0.3061, 0.933, 0.2147), (0.3061, 0.933, 0.3221), (0.102, 0.933, 0.3221), (0.3061, 0.9632, 0.3221), (0.3061, 0.9632, 0.2147), (0.9048, 1.0, 2.155), (0.7143, 1.0, 2.155), (0.9048, 1.0, 0.5368), (0.7143, 1.0, 0.5368), (0.102, 0.9632, 0.8314), (0.102, 0.933, 0.8314), (0.102, 0.9632, 0.7333), (0.102, 0.9632, 0.3221), (0.102, 0.9632, 0.2147), (0.102, 0.933, 0.2147), (-1.0, 0.5102, 2.155), (-1.0, 0.3061, 2.155), (-1.0, 0.5102, 0.5368), (-1.0, 0.3061, 0.5368), (-1.168, 0.4809, 1.963), (-1.168, 0.3354, 1.963), (-1.107, 0.4809, 1.823), (-1.168, 0.3354, 1.823), (-0.6708, 1.0, 1.451), (-0.6708, 1.0, 1.236), (-0.7224, 1.0, 1.341), (-0.7143, 1.0, 1.29), (-0.6708, 1.027, 1.443), (-0.6708, 1.027, 1.232), (-0.6994, 1.027, 1.406), (-0.6994, 1.027, 1.256), (-0.6708, 0.9689, 1.421), (-0.6708, 0.9813, 1.241), (-0.6994, 1.0, 1.362), (-0.6994, 1.0, 1.271), (-0.6708, 0.9756, 1.324), (1.076, 1.076, 0.3914), (1.096, 1.096, 0.1823), (1.094, 0.95, 0.208), (1.028, 1.087, 0.2828), (-1.028, 0.9048, 1.568), (-1.028, 1.028, 1.788), (-1.028, 1.028, 1.341), (-0.9273, 1.028, 1.651), (-1.081, 0.9174, 0.3409), (-1.091, 0.7143, 0.2365), (-0.9194, 1.084, 0.3104), (-1.07, 1.07, 0.4599), (-1.097, 1.097, 0.1786), (-1.084, 0.7143, -2.767e-05), (-0.9672, 1.028, 2.409), (-0.9048, 1.028, 2.344), (-0.8828, 1.0, 2.409), (-0.9048, 0.9699, 2.409), (-0.9048, 1.0, 2.38), (-0.9668, 1.0, 2.409), (-0.9665, 0.9725, 2.409), (-0.875, 0.9694, 2.409), (-0.9287, 1.028, 2.357), (-0.9288, 1.028, 2.358)], [], [(23, 4, 124, 123), (19, 84, 77, 28), (44, 43, 0, 121), (72, 74, 73, 54), (67, 96, 95, 66), (75, 41, 73, 74), (34, 5, 8, 3), (1, 33, 292), (1, 7, 6, 33), (12, 34, 3), (24, 8, 5, 22), (17, 9, 10, 16), (10, 30, 31, 16), (7, 17, 16, 6), (75, 29, 134, 135), (21, 27, 19, 11), (290, 15, 75, 74), (94, 228, 205, 71), (9, 24, 22, 10), (32, 30, 10, 22), (21, 80, 86, 27), (25, 32, 34, 12), (6, 16, 31, 33), (33, 31, 18, 292), (32, 22, 5, 34), (71, 70, 93, 94), (21, 66, 95, 80), (275, 288, 287, 181), (202, 231, 97, 68), (123, 122, 130, 131), (55, 56, 53, 52), (70, 69, 92, 93), (37, 38, 85, 82), (69, 36, 81, 92), (3, 46, 26, 12), (77, 76, 39, 28), (47, 48, 14, 20), (46, 47, 20, 26), (38, 37, 122, 125), (49, 38, 125, 129), (11, 19, 28), (45, 44, 121, 126), (11, 39, 40), (86, 84, 19, 27), (39, 76, 78, 40), (127, 128, 121, 0), (392, 40, 78, 430), (11, 28, 39), (69, 70, 53, 54), (97, 96, 67, 68), (291, 290, 74, 72), (70, 71, 52, 53), (56, 72, 54, 53), (11, 66, 21), (11, 67, 66), (11, 68, 67), (292, 293, 65, 1), (293, 61, 64, 65), (61, 62, 63, 64), (35, 36, 73, 41), (129, 125, 124, 126), (124, 125, 122, 123), (55, 189, 193, 59), (36, 35, 79, 81), (196, 197, 63, 62), (11, 202, 68), (205, 186, 52, 71), (58, 291, 72, 56), (395, 353, 0, 43), (96, 93, 116, 118), (83, 82, 105, 106), (92, 95, 117, 115), (88, 83, 106, 111), (80, 81, 104, 103), (87, 88, 111, 110), (84, 85, 91, 77), (76, 90, 89, 78), (95, 96, 118, 117), (80, 95, 92, 81), (89, 112, 100), (96, 97, 94, 93), (86, 80, 103, 109), (90, 76, 98, 114), (59, 58, 56, 55), (41, 42, 88, 87), (36, 69, 54, 73), (122, 37, 82, 83), (50, 51, 89, 90), (42, 122, 83, 88), (403, 441, 89, 51), (38, 49, 91, 85), (35, 41, 87, 79), (127, 479, 403, 51), (101, 110, 111, 102), (102, 111, 106, 105), (101, 102, 105, 109), (79, 87, 110, 101), (94, 97, 119, 120), (85, 84, 107, 108), (277, 278, 280, 281), (81, 79, 101, 104), (49, 50, 90, 91), (76, 77, 99, 98), (120, 252, 228, 94), (231, 251, 119, 97), (82, 85, 108, 105), (93, 92, 115, 116), (441, 464, 112, 89), (77, 91, 113, 99), (251, 252, 120, 119), (84, 86, 109, 107), (116, 115, 117, 118), (104, 101, 109, 103), (108, 107, 109, 105), (100, 452, 430), (51, 50, 128, 127), (91, 90, 114, 113), (4, 45, 126, 124), (131, 130, 133, 134), (134, 133, 132, 135), (42, 41, 132, 133), (122, 42, 133, 130), (41, 75, 135, 132), (29, 123, 131, 134), (339, 255, 256, 340), (152, 161, 211, 218), (178, 253, 136, 177), (98, 99, 113, 114), (206, 188, 207, 208), (201, 200, 229, 230), (209, 208, 207, 175), (168, 138, 143, 140), (342, 138, 168), (145, 150, 164, 163), (209, 267, 266, 162), (154, 11, 152, 160), (137, 208, 209, 149), (144, 730, 728, 157), (165, 155, 145, 163), (154, 160, 220, 214), (341, 342, 168, 165), (141, 166, 164, 150), (166, 147, 151, 164), (165, 168, 140, 155), (205, 228, 227, 204), (154, 214, 229, 200), (255, 263, 262, 254), (189, 186, 187, 190), (204, 227, 226, 203), (171, 216, 219, 172), (203, 226, 215, 170), (138, 342, 295, 180), (331, 268, 270, 284), (268, 269, 271, 270), (334, 148, 333, 338), (173, 210, 211, 161), (172, 257, 254, 171), (183, 261, 257, 172), (11, 161, 152), (297, 258, 253, 178), (11, 174, 173), (220, 160, 152, 218), (173, 174, 212, 210), (259, 136, 253, 260), (525, 563, 212, 174), (11, 173, 161), (203, 188, 187, 204), (231, 202, 201, 230), (697, 206, 208, 137), (204, 187, 186, 205), (190, 187, 188, 206), (11, 154, 200), (11, 200, 201), (11, 201, 202), (147, 167, 199, 699), (699, 199, 198, 700), (700, 198, 197, 196), (169, 175, 207, 170), (261, 258, 256, 257), (256, 255, 254, 257), (170, 215, 213, 169), (698, 190, 206, 697), (230, 250, 248, 227), (217, 733, 736, 216), (247, 249, 229), (222, 243, 732, 740, 733, 217), (214, 237, 238, 215), (221, 242, 243, 222), (218, 211, 225, 219), (210, 212, 223, 224), (229, 249, 250, 230), (214, 215, 226, 229), (212, 234, 244, 223), (230, 227, 228, 231), (220, 241, 237, 214), (224, 246, 232, 210), (193, 189, 190, 698), (175, 221, 222, 176), (170, 207, 188, 203), (254, 217, 216, 171), (184, 224, 223, 185), (176, 222, 217, 254), (536, 185, 223, 573), (172, 219, 225, 183), (169, 213, 221, 175), (185, 536, 609, 259), (235, 236, 243, 242), (236, 737, 732, 243), (235, 241, 735, 738), (213, 235, 242, 221), (228, 252, 251, 231), (219, 240, 239, 218), (215, 238, 235, 213), (183, 225, 224, 184), (210, 232, 233, 211), (216, 736, 734, 240, 219), (227, 248, 247, 226), (573, 223, 244, 594), (211, 233, 245, 225), (218, 239, 241, 220), (248, 250, 249, 247), (238, 237, 241, 235), (240, 734, 739, 735, 241, 239), (212, 563, 584, 234), (185, 259, 260, 184), (225, 245, 246, 224), (340, 256, 258, 297), (263, 266, 265, 262), (266, 267, 264, 265), (176, 265, 264, 175), (254, 262, 265, 176), (175, 264, 267, 209), (162, 266, 263, 255), (52, 186, 189, 55), (352, 334, 338, 351), (275, 274, 288), (286, 332, 272, 182), (334, 352, 273, 148), (232, 246, 245, 233), (260, 253, 258, 261), (180, 295, 274, 275), (50, 49, 129, 128), (128, 129, 126, 121), (20, 44, 45, 26), (295, 289, 276, 274), (12, 4, 23, 25), (18, 15, 290, 292), (30, 29, 75, 31), (32, 123, 29, 30), (31, 75, 15, 18), (26, 45, 4, 12), (14, 43, 44, 20), (696, 623, 273, 352), (158, 156, 343, 345), (147, 137, 149, 151), (164, 722, 724, 163), (151, 149, 722), (139, 179, 309, 308), (330, 153, 287), (178, 177, 278, 277), (276, 289, 279, 282), (32, 25, 23, 123), (13, 2, 310, 312), (61, 293, 291, 58), (62, 61, 58, 59), (196, 62, 59, 193), (341, 165, 255, 339), (147, 699, 697, 137), (194, 195, 704, 703), (700, 196, 193, 698), (269, 268, 285, 283), (528, 628, 278, 177), (274, 276, 282, 288), (289, 277, 281, 279), (285, 281, 280, 283), (282, 279, 281, 285), (184, 260, 261, 183), (297, 289, 295), (178, 277, 289, 297), (299, 298, 290, 291), (300, 301, 293, 292), (302, 303, 295, 342), (305, 304, 340, 297), (298, 300, 292, 290), (301, 299, 291, 293), (716, 302, 342, 708), (303, 305, 297, 295), (2, 13, 328, 326), (299, 301, 325, 323), (139, 705, 709, 320), (159, 179, 321, 319), (57, 2, 326, 327), (301, 300, 324, 325), (303, 302, 314, 315), (179, 139, 320, 321), (306, 308, 309, 307), (179, 159, 307, 309), (308, 713, 705, 139), (159, 146, 306, 307), (313, 312, 310, 311), (60, 13, 312, 313), (57, 60, 313, 311), (2, 57, 311, 310), (318, 319, 315, 314), (321, 320, 316, 317), (320, 709, 711, 316), (319, 321, 317, 315), (304, 305, 317, 316), (146, 159, 319, 318), (305, 303, 315, 317), (715, 304, 316, 711), (327, 326, 322, 323), (328, 329, 325, 324), (326, 328, 324, 322), (329, 327, 323, 325), (13, 60, 329, 328), (298, 299, 323, 322), (60, 57, 327, 329), (300, 298, 322, 324), (268, 331, 287, 285), (331, 330, 287), (270, 271, 348, 284), (349, 330, 331, 347), (332, 286, 330, 349), (153, 330, 286, 182), (347, 331, 284, 348), (182, 272, 336, 335), (350, 337, 335, 336), (351, 338, 337, 350), (338, 333, 181, 287), (182, 335, 337, 153), (153, 337, 287), (337, 338, 287), (288, 282, 285, 287), (296, 156, 339, 340), (707, 708, 342, 341), (294, 296, 340, 707), (156, 158, 341, 339), (343, 344, 346), (294, 158, 345, 346), (296, 294, 346, 344), (156, 296, 344, 343), (345, 343, 346), (622, 684, 336, 272), (348, 692, 691, 347), (349, 693, 680, 332), (347, 691, 693, 349), (350, 694, 695, 351), (336, 684, 694, 350), (621, 692, 348, 271), (633, 283, 280, 630), (628, 630, 280, 278), (283, 633, 619, 269), (14, 366, 395, 43), (680, 622, 272, 332), (619, 621, 271, 269), (584, 594, 244), (259, 609, 488, 136), (528, 177, 136, 488), (11, 525, 174), (112, 464, 452, 100), (0, 353, 479, 127), (11, 40, 392), (400, 366, 14, 48), (375, 475, 476, 357), (371, 380, 429, 436), (396, 473, 353, 395), (424, 406, 425, 426), (419, 418, 447, 448), (427, 426, 425, 393), (386, 356, 361, 358), (354, 642, 385), (354, 385, 359, 360), (364, 356, 386), (376, 374, 358, 361), (369, 368, 363, 362), (363, 368, 383, 382), (360, 359, 368, 369), (427, 487, 486, 381), (373, 11, 371, 379), (640, 426, 427, 367), (446, 423, 556, 578), (362, 363, 374, 376), (384, 374, 363, 382), (373, 379, 438, 432), (377, 364, 386, 384), (359, 385, 383, 368), (385, 642, 370, 383), (384, 386, 358, 374), (423, 446, 445, 422), (373, 432, 447, 418), (625, 532, 637, 638), (553, 420, 449, 581), (475, 483, 482, 474), (407, 404, 405, 408), (422, 445, 444, 421), (389, 434, 437, 390), (421, 444, 433, 388), (356, 364, 378, 398), (429, 380, 391, 428), (399, 372, 366, 400), (398, 378, 372, 399), (390, 477, 474, 389), (401, 481, 477, 390), (11, 380, 371), (397, 478, 473, 396), (11, 392, 391), (438, 379, 371, 436), (391, 392, 430, 428), (479, 353, 473, 480), (11, 391, 380), (421, 406, 405, 422), (449, 420, 419, 448), (641, 424, 426, 640), (422, 405, 404, 423), (408, 405, 406, 424), (11, 373, 418), (11, 418, 419), (11, 419, 420), (642, 354, 417, 643), (643, 417, 416, 413), (413, 416, 415, 414), (387, 393, 425, 388), (481, 478, 476, 477), (476, 475, 474, 477), (407, 411, 544, 540), (388, 433, 431, 387), (547, 414, 415, 548), (11, 420, 553), (556, 423, 404, 537), (410, 408, 424, 641), (448, 470, 468, 445), (435, 458, 457, 434), (444, 467, 469, 447), (440, 463, 458, 435), (432, 455, 456, 433), (439, 462, 463, 440), (436, 429, 443, 437), (428, 430, 441, 442), (447, 469, 470, 448), (432, 433, 444, 447), (430, 452, 464, 441), (448, 445, 446, 449), (438, 461, 455, 432), (442, 466, 450, 428), (411, 407, 408, 410), (393, 439, 440, 394), (388, 425, 406, 421), (474, 435, 434, 389), (402, 442, 441, 403), (394, 440, 435, 474), (390, 437, 443, 401), (387, 431, 439, 393), (453, 454, 463, 462), (454, 457, 458, 463), (453, 461, 457, 454), (431, 453, 462, 439), (446, 472, 471, 449), (437, 460, 459, 436), (627, 631, 630, 628), (433, 456, 453, 431), (401, 443, 442, 402), (428, 450, 451, 429), (472, 446, 578, 602), (581, 449, 471), (434, 457, 460, 437), (445, 468, 467, 444), (429, 451, 465, 443), (601, 471, 472, 602), (436, 459, 461, 438), (468, 470, 469, 467), (456, 455, 461, 453), (460, 457, 461, 459), (403, 479, 480, 402), (443, 465, 466, 442), (357, 476, 478, 397), (483, 486, 485, 482), (486, 487, 484, 485), (394, 485, 484, 393), (474, 482, 485, 394), (393, 484, 487, 427), (381, 486, 483, 475), (687, 688, 606, 605), (505, 569, 562, 512), (529, 528, 488, 603), (450, 466, 465, 451), (557, 559, 558, 539), (552, 580, 579, 551), (560, 526, 558, 559), (519, 492, 495, 490), (518, 517, 499), (518, 494, 493, 517), (690, 519, 490), (509, 495, 492, 508), (503, 496, 719, 720), (497, 514, 515, 502), (494, 503, 720), (560, 513, 616, 617), (507, 511, 505, 11), (489, 501, 560, 559), (721, 508, 497, 718), (516, 514, 497, 508), (507, 565, 571, 511), (689, 516, 519, 690), (493, 502, 515, 517), (517, 515, 504, 499), (516, 508, 492, 519), (556, 555, 577, 578), (507, 551, 579, 565), (605, 604, 612, 613), (540, 541, 538, 537), (555, 554, 576, 577), (522, 523, 570, 567), (554, 521, 566, 576), (490, 531, 644, 690), (679, 634, 620, 618), (618, 620, 621, 619), (682, 686, 681, 500), (524, 512, 562, 561), (523, 522, 604, 607), (534, 523, 607, 611), (11, 505, 512), (645, 529, 603, 608), (11, 524, 525), (571, 569, 505, 511), (524, 561, 563, 525), (609, 610, 603, 488), (11, 512, 524), (554, 555, 538, 539), (581, 580, 552, 553), (542, 489, 559, 557), (555, 556, 537, 538), (541, 557, 539, 538), (11, 551, 507), (11, 552, 551), (11, 553, 552), (499, 545, 550, 518), (545, 546, 549, 550), (546, 547, 548, 549), (520, 521, 558, 526), (611, 607, 606, 608), (606, 607, 604, 605), (521, 520, 564, 566), (543, 542, 557, 541), (580, 577, 598, 600), (568, 567, 589, 590), (576, 579, 599, 597), (568, 590, 586), (565, 566, 588, 587), (569, 570, 575, 562), (561, 574, 573, 563), (579, 580, 600, 599), (565, 579, 576, 566), (563, 573, 594, 584), (580, 581, 578, 577), (571, 565, 587, 593), (574, 561, 582, 596), (544, 543, 541, 540), (521, 554, 539, 558), (604, 522, 567, 568), (535, 536, 573, 574), (527, 604, 568, 572), (523, 534, 575, 570), (585, 586, 589, 593), (578, 581, 601, 602), (570, 569, 591, 592), (566, 564, 585, 588), (534, 535, 574, 575), (561, 562, 583, 582), (567, 570, 592, 589), (577, 576, 597, 598), (562, 575, 595), (569, 571, 593, 591), (598, 597, 599, 600), (588, 585, 593, 587), (592, 591, 593, 589), (536, 535, 610, 609), (575, 574, 596, 595), (688, 645, 608, 606), (613, 612, 615, 616), (616, 615, 614, 617), (527, 526, 614, 615), (604, 527, 615, 612), (526, 560, 617, 614), (513, 605, 613, 616), (404, 407, 540, 537), (696, 695, 686, 682), (625, 638, 624), (636, 533, 622, 680), (682, 500, 623, 696), (582, 583, 595), (610, 611, 608, 603), (531, 625, 624, 644), (402, 480, 481, 401), (480, 473, 478, 481), (372, 378, 397, 396), (644, 624, 626, 639), (364, 377, 375, 357), (370, 642, 640, 367), (382, 383, 427, 381), (384, 382, 381, 475), (383, 370, 367, 427), (378, 364, 357, 397), (366, 372, 396, 395), (499, 504, 501, 489), (515, 514, 513, 560), (514, 516, 605, 513), (504, 515, 560, 501), (491, 656, 657, 530), (678, 637, 506), (529, 627, 628, 528), (626, 632, 629, 639), (384, 475, 375, 377), (365, 660, 658, 355), (413, 410, 641, 643), (414, 411, 410, 413), (547, 544, 411, 414), (689, 687, 605, 516), (499, 489, 542, 545), (545, 542, 543, 546), (546, 543, 544, 547), (619, 633, 635, 618), (624, 638, 632, 626), (639, 629, 631, 627), (635, 633, 630, 631), (632, 635, 631, 629), (535, 534, 611, 610), (645, 644, 639), (529, 645, 639, 627), (647, 641, 640, 646), (648, 642, 643, 649), (650, 690, 644, 651), (653, 645, 688, 652), (646, 640, 642, 648), (649, 643, 641, 647), (652, 688, 690, 650), (651, 644, 645, 653), (355, 674, 676, 365), (647, 671, 673, 649), (491, 668, 666, 498), (510, 667, 669, 530), (409, 675, 674, 355), (649, 673, 672, 648), (651, 663, 662, 650), (530, 669, 668, 491), (654, 655, 657, 656), (530, 657, 655, 510), (498, 654, 656, 491), (510, 655, 654, 498), (661, 659, 658, 660), (412, 661, 660, 365), (409, 659, 661, 412), (355, 658, 659, 409), (666, 662, 663, 667), (669, 665, 664, 668), (668, 664, 662, 666), (667, 663, 665, 669), (652, 664, 665, 653), (498, 666, 667, 510), (653, 665, 663, 651), (650, 662, 664, 652), (675, 671, 670, 674), (676, 672, 673, 677), (674, 670, 672, 676), (677, 673, 671, 675), (365, 676, 677, 412), (646, 670, 671, 647), (412, 677, 675, 409), (648, 672, 670, 646), (618, 635, 637, 679), (679, 637, 678), (620, 634, 692, 621), (693, 691, 679, 678), (680, 693, 678, 636), (506, 533, 636, 678), (691, 692, 634, 679), (533, 683, 684, 622), (694, 684, 683, 685), (695, 694, 685, 686), (686, 637, 532, 681), (533, 506, 685, 683), (506, 637, 685), (685, 637, 686), (638, 637, 635, 632), (688, 687, 689, 690), (351, 695, 696, 352), (191, 192, 698, 697), (195, 194, 699, 700), (194, 191, 697, 699), (192, 195, 700, 698), (703, 704, 702), (191, 194, 703, 701), (192, 191, 701, 702), (195, 192, 702, 704), (701, 703, 702), (712, 710, 318, 314), (710, 706, 146, 318), (294, 707, 158), (304, 715, 707, 340), (302, 716, 712, 314), (707, 717, 714), (712, 716, 706), (716, 708, 707, 714), (714, 706, 716), (710, 712, 706), (715, 717, 707), (713, 717, 715), (711, 713, 715), (709, 705, 713, 711), (146, 706, 714, 306), (306, 714, 717), (308, 306, 717, 713), (158, 707, 341), (720, 502, 493, 494), (719, 721, 720), (721, 718, 720), (720, 718, 497, 502), (496, 509, 721, 719), (509, 508, 721), (163, 724, 725, 255, 165), (209, 722, 149), (164, 151, 722), (724, 722, 725), (723, 722, 209, 162), (255, 725, 723, 162), (722, 723, 725), (157, 728, 140, 143), (726, 727, 141, 150), (140, 728, 155), (728, 729, 145, 155), (729, 726, 150, 145), (141, 727, 166), (726, 729, 728), (727, 726, 728), (730, 727, 728), (727, 142, 731, 166), (166, 731, 167, 147), (142, 727, 730, 144), (226, 247, 229), (236, 235, 738), (236, 738, 737), (732, 738, 741), (735, 739, 736), (739, 734, 736), (738, 735, 736, 741), (741, 740, 732), (736, 733, 741), (589, 586, 590), (586, 585, 564), (572, 568, 564), (568, 586, 564), (527, 572, 564, 520), (526, 527, 520), (596, 582, 595), (583, 562, 595), (234, 584, 244), (78, 100, 430), (78, 89, 100), (601, 581, 471)])
me_cube_001.use_remesh_preserve_volume = False
me_cube_001.use_remesh_preserve_attributes = False
me_cube_001.use_mirror_vertex_groups = False
me_cube_001.update()

# ---- objects
ob_cube_011 = bpy.data.objects.new('Cube.011', me_cube_009)
ob_cube_010 = bpy.data.objects.new('Cube.010', me_cube_003)
ob_cube_001 = bpy.data.objects.new('Cube.001', me_cube_000)
ob_cube_009 = bpy.data.objects.new('Cube.009', me_cube_017)
ob_cube_008 = bpy.data.objects.new('Cube.008', me_cube_016)
ob_cube_007 = bpy.data.objects.new('Cube.007', me_cube_015)
ob_cube_006 = bpy.data.objects.new('Cube.006', me_cube_008)
ob_cube_005 = bpy.data.objects.new('Cube.005', me_cube_007)
ob_cube_004 = bpy.data.objects.new('Cube.004', me_cube_006)
ob_cube_003 = bpy.data.objects.new('Cube.003', me_cube_005)
ob_cube_002 = bpy.data.objects.new('Cube.002', me_cube_004)
ob_cube = bpy.data.objects.new('Cube', me_cube_001)

# ---- transforms, parenting, visibility, modifiers, constraints
ob_cube_011.location = (-1.48, 0.7488, 1.858)
ob_cube_011.rotation_euler = (0.0, -0.0, 1.571)
ob_cube_011.scale = (0.2409, 0.05915, 0.08264)
ob_cube_011.lineart.crease_threshold = 0.0
ob_cube_010.location = (-1.519, -0.491, 0.5875)
ob_cube_010.rotation_euler = (0.1218, -5.311e-09, 1.571)
ob_cube_010.scale = (0.07979, 0.05915, -0.1801)
ob_cube_010.lineart.crease_threshold = 0.0
ob_cube_001.location = (0.0, 0.0, 0.0)
ob_cube_001.scale = (1.498, 1.498, 1.583)
ob_cube_001.lineart.crease_threshold = 0.0
ob_cube_009.location = (-0.8198, 1.479, 1.055)
ob_cube_009.scale = (0.1174, 0.05915, 0.07298)
ob_cube_009.lineart.crease_threshold = 0.0
ob_cube_008.location = (-1.48, 0.5312, 1.641)
ob_cube_008.rotation_euler = (0.0, -0.0, 1.571)
ob_cube_008.scale = (0.1319, 0.05915, 0.09423)
ob_cube_008.lineart.crease_threshold = 0.0
ob_cube_007.location = (-1.48, -0.4983, 3.051)
ob_cube_007.rotation_euler = (0.0, -0.0, 1.571)
ob_cube_007.scale = (0.1855, 0.05915, 0.08264)
ob_cube_007.lineart.crease_threshold = 0.0
ob_cube_006.location = (1.507, -0.7876, 0.5129)
ob_cube_006.rotation_euler = (-0.08154, 3.554e-09, 1.571)
ob_cube_006.scale = (0.1319, 0.05915, 0.07665)
ob_cube_006.lineart.crease_threshold = 0.0
ob_cube_005.location = (1.474, 0.9769, 2.45)
ob_cube_005.rotation_euler = (0.0, -0.0, 1.571)
ob_cube_005.scale = (0.1855, 0.05915, 0.08264)
ob_cube_005.lineart.crease_threshold = 0.0
ob_cube_004.location = (1.474, 0.6246, 2.06)
ob_cube_004.rotation_euler = (0.0, -0.0, 1.571)
ob_cube_004.scale = (0.1319, 0.05915, 0.07665)
ob_cube_004.lineart.crease_threshold = 0.0
ob_cube_003.location = (0.5195, 1.479, 2.234)
ob_cube_003.scale = (0.1853, 0.05915, 0.07298)
ob_cube_003.lineart.crease_threshold = 0.0
ob_cube_002.location = (0.6355, 1.479, 2.419)
ob_cube_002.scale = (0.109, 0.05915, 0.09618)
ob_cube_002.lineart.crease_threshold = 0.0
ob_cube.location = (0.0, 0.0, 0.0)
ob_cube.scale = (1.498, 1.498, 1.583)
ob_cube.lineart.crease_threshold = 0.0

# ---- collection membership
col_collection_1.objects.link(ob_cube_011)
col_collection_1.objects.link(ob_cube_010)
col_collection_1.objects.link(ob_cube_001)
col_collection_1.objects.link(ob_cube_009)
col_collection_1.objects.link(ob_cube_008)
col_collection_1.objects.link(ob_cube_007)
col_collection_1.objects.link(ob_cube_006)
col_collection_1.objects.link(ob_cube_005)
col_collection_1.objects.link(ob_cube_004)
col_collection_1.objects.link(ob_cube_003)
col_collection_1.objects.link(ob_cube_002)
col_collection_1.objects.link(ob_cube)

# ---- scene / render settings (as saved in the file)
scene.frame_start = 1; scene.frame_end = 250; scene.frame_set(0)
scene.render.engine = 'CYCLES'
scene.render.resolution_percentage = 50
scene.render.dither_intensity = 0.0
scene.cycles.use_denoising = False
scene.cycles.samples = 128
scene.cycles.sampling_pattern = 'TABULATED_SOBOL'
scene.cycles.use_adaptive_sampling = False
scene.cycles.use_light_tree = False
scene.cycles.blur_glossy = 0.0
scene.cycles.sample_clamp_indirect = 0.0
scene.view_settings.view_transform = 'Standard'
bpy.context.view_layer.update()

# ---- added for rendering (the .blend has no active camera and no usable light): camera, sun
cam_auto = bpy.data.cameras.new('AutoCamera')
cam_auto.lens = 50.0
cam_auto.sensor_width = 36.0
cam_auto.clip_end = 1000.0
ob_auto_camera = bpy.data.objects.new('AutoCamera', cam_auto)
scene.collection.objects.link(ob_auto_camera)
ob_auto_camera.location = (5.70797, -6.80882, 6.5048)
ob_auto_camera.rotation_euler = (1.09748, -7.21219e-08, 0.694738)
scene.camera = ob_auto_camera
light_auto_sun = bpy.data.lights.new('AutoSun', 'SUN')
light_auto_sun.energy = 3.0
light_auto_sun.angle = 0.0523599
ob_auto_sun = bpy.data.objects.new('AutoSun', light_auto_sun)
scene.collection.objects.link(ob_auto_sun)
ob_auto_sun.rotation_euler = (0.872665, 0.174533, 0.523599)
bpy.context.view_layer.update()
